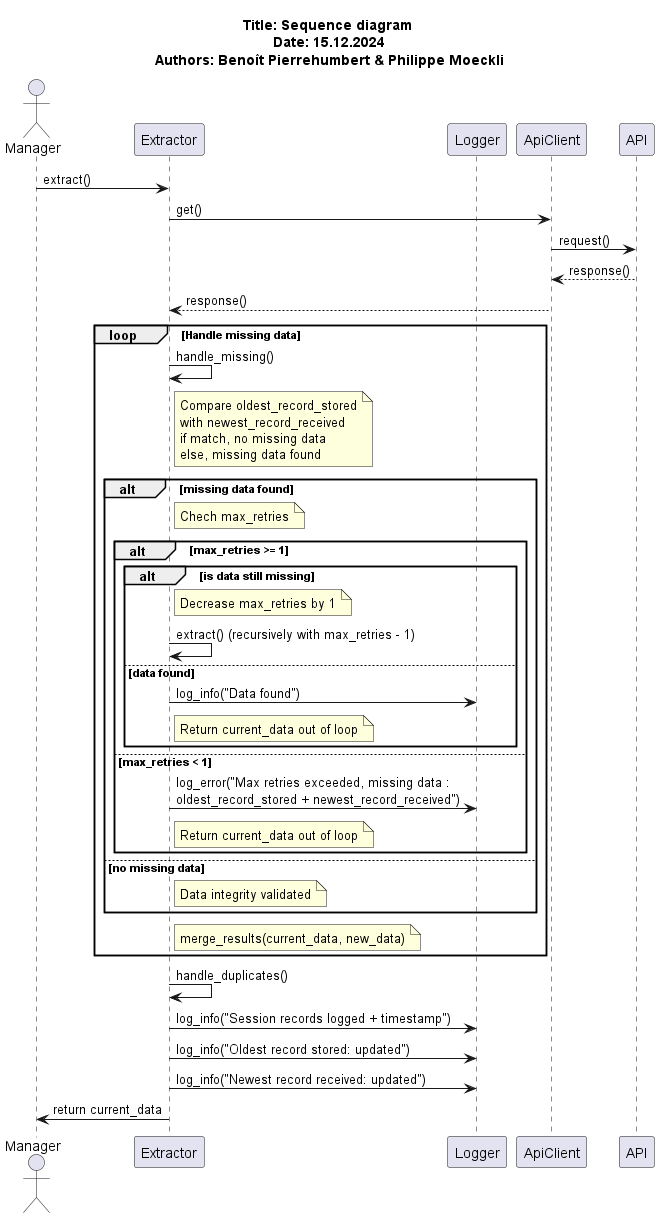

The diagram above was rendered by PlantUML. Its source (embedded in the PNG):
@startuml
actor Manager
participant "Extractor" as Extractor
participant "Logger" as Logger
participant "ApiClient" as ApiClient
participant "API" as API
title Title: Sequence diagram \nDate: 15.12.2024\nAuthors: Benoît Pierrehumbert & Philippe Moeckli
Manager -> Extractor: extract()
Extractor -> ApiClient: get()
ApiClient -> API: request()
API --> ApiClient: response()
ApiClient --> Extractor: response()

loop Handle missing data
    Extractor -> Extractor: handle_missing()
    note right of Extractor: Compare oldest_record_stored\nwith newest_record_received\nif match, no missing data\nelse, missing data found
    alt missing data found
        note right of Extractor: Chech max_retries
        alt max_retries >= 1
            alt is data still missing
                note right of Extractor: Decrease max_retries by 1
                Extractor -> Extractor: extract() (recursively with max_retries - 1)
            else data found
                Extractor -> Logger: log_info("Data found")
                note right of Extractor: Return current_data out of loop
            end
        else max_retries < 1
            Extractor -> Logger: log_error("Max retries exceeded, missing data : \noldest_record_stored + newest_record_received")
            note right of Extractor: Return current_data out of loop
        end
    else no missing data
        note right of Extractor: Data integrity validated
    end
note right of Extractor: merge_results(current_data, new_data)
end

Extractor -> Extractor: handle_duplicates()
Extractor -> Logger: log_info("Session records logged + timestamp")
Extractor -> Logger: log_info("Oldest record stored: updated")
Extractor -> Logger: log_info("Newest record received: updated")
Extractor -> Manager: return current_data



@enduml